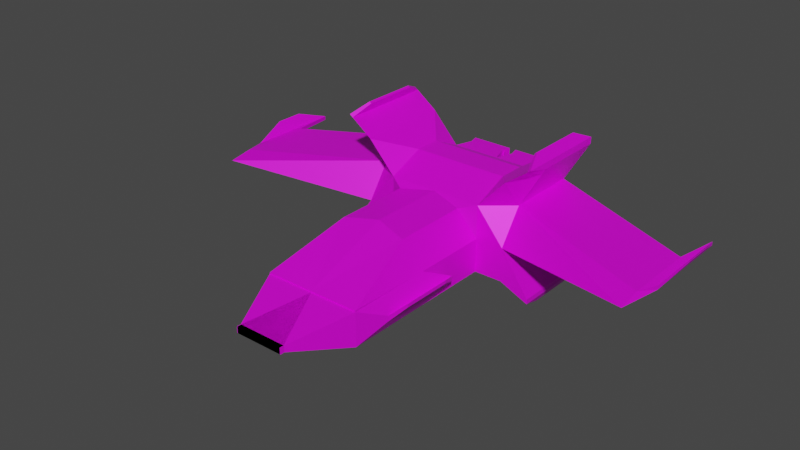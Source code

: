 # Source: ship7.blend  (saved by Blender 3.4.6; exported with 4.5.12 LTS)
import bpy
from mathutils import Matrix  # noqa: F401  (used for matrix-valued properties, if any)

bpy.ops.wm.read_factory_settings(use_empty=True)
scene = bpy.context.scene
scene.name = 'Scene'

# ---- collections
col_collection = bpy.data.collections.new('Collection'); scene.collection.children.link(col_collection)

# ---- images (referenced by path relative to the original .blend; pixels are not part of the script)
import os
ASSET_DIR = os.environ.get("B2B_ASSET_DIR", "")  # directory of the original .blend (textures are referenced by path, not embedded)
HERE = os.path.dirname(os.path.abspath(__file__))  # packed textures are extracted next to this script under _unpacked/

def load_image(name, relpath, width, height, colorspace="sRGB"):
    """Load a texture the original file referenced (path relative to the .blend, or extracted next to this script)."""
    p = next((c for c in (os.path.join(HERE, relpath), os.path.join(ASSET_DIR, relpath)) if relpath and os.path.exists(c)), "")
    if p:
        img = bpy.data.images.load(p, check_existing=True)
        img.name = name
    else:  # same state as the original file: an image datablock whose file is absent (Cycles renders it pink)
        img = bpy.data.images.new(name, width, height)
        img.source = "FILE"
        img.filepath = "//" + (relpath or name)
    img.colorspace_settings.name = colorspace
    return img
img_pixil_frame_0__1__png = load_image('pixil-frame-0 (1).png', 'textures/newpaintjob.png', 1024, 1024, 'Non-Color')

# ---- materials (node trees are filled in below, after node groups)
mat_material = bpy.data.materials.new('Material')
mat_material.alpha_threshold = 0.0
mat_material.use_transparent_shadow = False
mat_material.roughness = 0.5
mat_material.line_color = (0.0, 0.0, 0.0, 1.0)

# ---- material node trees
mat_material.use_nodes = True; mat_material.node_tree.nodes.clear()
_N = mat_material.node_tree.nodes; _L = mat_material.node_tree.links
n0 = _N.new('ShaderNodeOutputMaterial'); n0.name = 'Material Output'; n0.location = (300, 300)
n1 = _N.new('ShaderNodeBsdfPrincipled'); n1.name = 'Principled BSDF'; n1.location = (10, 300)
n1.distribution = 'GGX'
n1.subsurface_method = 'RANDOM_WALK_SKIN'
n1.inputs[1].default_value = 0.2511
n1.inputs[3].default_value = 1.45
n1.inputs[12].default_value = 0.1752
n1.inputs[20].default_value = 0.0
n1.inputs[27].default_value = (0.0, 0.0, 0.0, 1.0)
n1.inputs[28].default_value = 1.0
n2 = _N.new('ShaderNodeTexImage'); n2.name = 'Image Texture'; n2.location = (-410, 134)
n2.image = img_pixil_frame_0__1__png
n2.interpolation = 'Closest'
_L.new(n1.outputs[0], n0.inputs[0])
_L.new(n2.outputs[0], n1.inputs[0])
n0.is_active_output = True

# ---- world
world_world = bpy.data.worlds.new('World'); scene.world = world_world
world_world.use_nodes = True; world_world.node_tree.nodes.clear()
_N = world_world.node_tree.nodes; _L = world_world.node_tree.links
n0 = _N.new('ShaderNodeOutputWorld'); n0.name = 'World Output'; n0.location = (300, 300)
n1 = _N.new('ShaderNodeBackground'); n1.name = 'Background'; n1.location = (10, 300)
n1.inputs[0].default_value = (0.05088, 0.05088, 0.05088, 1.0)
_L.new(n1.outputs[0], n0.inputs[0])
n0.is_active_output = True
world_world.color = (0.05088, 0.05088, 0.05088)
world_world.use_sun_shadow = False
world_world.sun_shadow_jitter_overblur = 0.0

# ---- meshes
me_cube = bpy.data.meshes.new('Cube')
me_cube.from_pydata([(1.0, 0.3239, 0.6876), (1.0, -0.2238, 0.6876), (1.0, -1.0, -1.0), (0.0, -1.0, 0.375), (0.0, 1.0, 0.375), (1.0, -1.0, 0.375), (1.0, 1.0, 0.375), (0.0, -0.2238, 0.6876), (0.0, -1.0, -1.0), (0.0, 0.3239, 0.6876), (1.0, -1.0, -0.3125), (0.0, -1.0, -0.3125), (1.577, 1.0, -0.3125), (1.577, 1.0, -1.0), (1.577, -1.0, -0.3125), (1.577, -1.0, -1.0), (1.577, 1.0, 0.375), (1.577, -1.0, 1.0), (1.577, -0.5145, 0.375), (1.577, 1.0, 1.0), (4.544, 0.05546, 0.1094), (4.544, 0.05546, 0.0272), (4.544, -1.459, 0.1094), (4.544, -1.945, 0.0272), (4.686, 1.0, 0.07237), (4.686, 1.0, -0.009823), (4.686, -1.0, 0.07237), (4.686, -1.0, -0.009823), (1.577, 1.0, -0.3125), (1.577, 1.0, -1.0), (1.577, -1.0, -0.3125), (1.577, -1.0, -1.0), (2.174, 1.0, -1.166), (2.174, 1.0, -1.265), (2.174, -1.0, -1.166), (2.174, -1.0, -1.265), (0.6778, -1.179, 0.2831), (0.0, -1.0, 0.375), (1.0, -1.0, -0.3125), (0.0, -1.0, -0.3125), (1.0, -2.578, -0.3125), (1.0, -2.578, -1.0), (0.0, -2.578, -1.0), (0.0, -2.578, -0.3125), (0.6778, -2.757, 0.2831), (0.0, -2.578, 0.375), (1.0, -2.578, -0.3125), (0.0, -2.578, -0.3125), (1.0, -4.346, -0.3125), (1.0, -4.346, -1.0), (0.0, -4.346, -1.0), (0.0, -4.346, -0.3125), (1.0, -4.346, -0.2894), (0.0, -4.346, -0.2894), (1.0, -4.346, -0.9769), (0.0, -4.346, -0.9769), (0.5049, -5.516, -0.5847), (0.5049, -5.516, -0.7136), (-0.4951, -5.516, -0.7136), (-0.4951, -5.516, -0.5847), (0.5049, -5.606, -0.5847), (0.5049, -5.606, -0.7136), (-0.4951, -5.606, -0.7136), (-0.4951, -5.606, -0.5847), (0.5049, -5.606, -0.5847), (0.5049, -5.606, -0.7136), (-0.4951, -5.606, -0.7136), (-0.4951, -5.606, -0.5847), (4.858, 0.3395, 0.2876), (4.858, 0.3395, 0.2633), (4.858, -0.2507, 0.2876), (4.858, -0.2507, 0.2633), (2.094, -1.0, 1.378), (2.094, -0.5145, 1.247), (2.094, 1.0, 1.378), (2.094, 1.0, 1.247), (2.094, -1.0, 1.378), (2.094, -0.5145, 1.247), (2.094, 1.0, 1.378), (2.094, 1.0, 1.247), (2.025, -0.5145, 1.13), (2.025, -1.0, 1.327), (2.025, 1.0, 1.327), (2.025, 1.0, 1.13), (2.086, 1.0, -1.226), (2.086, -1.0, -1.226), (2.086, 1.0, -1.041), (2.086, -1.0, -1.041), (1.943, 0.5913, 1.554), (1.943, -0.5913, 1.554), (1.902, -0.5913, 1.524), (1.902, 0.5913, 1.524), (2.058, -0.4888, -1.466), (2.058, 0.4888, -1.466), (2.015, 0.4888, -1.447), (2.015, -0.4888, -1.447), (0.8861, 1.0, -0.8861), (1.114, 1.0, -1.0), (0.0, 1.0, -0.8861), (0.0, 0.8861, -1.0), (0.8861, 1.0, -0.4264), (1.114, 1.0, -0.1986), (0.0, 1.0, -0.1986), (0.0, 1.0, -0.4264), (0.8861, 0.7303, -0.8861), (0.8325, 0.6767, -0.8325), (0.8325, 0.6767, -0.48), (0.8861, 0.7303, -0.4264), (0.0, 0.7303, -0.8861), (0.05359, 0.6767, -0.8325), (0.05359, 0.6767, -0.48), (0.0, 0.7303, -0.4264), (1.186, -1.973, -0.6002), (1.186, -1.973, -0.7123), (1.186, -3.74, -0.6002), (1.186, -3.74, -0.7123), (1.32, -2.332, -0.4854), (1.32, -2.332, -0.5518), (1.32, -3.381, -0.4854), (1.32, -3.381, -0.5518), (0.1254, 1.362, 0.375), (0.8821, 1.362, 0.375), (0.1254, 1.362, -0.1986), (1.114, 1.362, -0.1986), (0.5267, 1.362, -0.1986), (0.5127, 1.362, 0.375), (0.3276, 1.362, -0.1986), (0.3264, 1.362, 0.375), (0.717, 1.362, -0.1986), (0.7075, 1.362, 0.375), (0.9019, 1.362, -0.1986), (0.7777, 1.604, 0.3373), (0.7021, 1.604, 0.3373), (0.7343, 1.566, 0.375), (0.9332, 1.566, 0.375), (0.9063, 1.604, 0.3373), (0.09882, 1.604, -0.1608), (0.07103, 1.566, -0.1986), (0.09882, 1.604, 0.3373), (0.07103, 1.566, 0.375), (0.3014, 1.566, -0.1986), (0.2587, 1.604, -0.1608), (0.3343, 1.604, -0.1608), (0.4897, 1.604, -0.1608), (0.5653, 1.604, -0.1608), (0.5283, 1.566, -0.1986), (0.3331, 1.604, 0.3373), (0.2576, 1.604, 0.3373), (0.3001, 1.566, 0.375), (0.4756, 1.604, 0.3373), (0.5124, 1.566, 0.375), (0.5512, 1.604, 0.3373), (0.7118, 1.604, -0.1608), (0.7873, 1.604, -0.1608), (0.7451, 1.566, -0.1986), (0.9263, 1.604, -0.1608), (0.9558, 1.566, -0.1986), (0.9063, 1.407, 0.3373), (0.7777, 1.407, 0.3373), (0.09882, 1.407, 0.3373), (0.09882, 1.407, -0.1608), (0.3343, 1.407, -0.1608), (0.4897, 1.407, -0.1608), (0.4756, 1.407, 0.3373), (0.3331, 1.407, 0.3373), (0.5512, 1.407, 0.3373), (0.5653, 1.407, -0.1608), (0.2587, 1.407, -0.1608), (0.2576, 1.407, 0.3373), (0.7118, 1.407, -0.1608), (0.7021, 1.407, 0.3373), (0.7873, 1.407, -0.1608), (0.9263, 1.407, -0.1608)], [], [(5, 10, 14, 18), (11, 10, 38, 39), (101, 6, 16, 12), (103, 100, 107, 111), (99, 97, 2, 8), (4, 9, 0, 6), (36, 37, 45, 44), (5, 1, 7, 3), (0, 9, 7, 1), (2, 97, 13, 15), (14, 12, 21, 23), (81, 80, 73, 72), (12, 14, 30, 28), (0, 1, 17, 19), (102, 4, 120, 122), (6, 0, 19, 16), (1, 5, 18, 17), (10, 2, 15, 14), (22, 23, 27, 26), (16, 18, 22, 20), (18, 14, 23, 22), (12, 16, 20, 21), (27, 25, 69, 71), (21, 20, 24, 25), (23, 21, 25, 27), (20, 22, 26, 24), (85, 84, 94, 95), (14, 15, 31, 30), (15, 13, 29, 31), (13, 12, 28, 29), (33, 32, 34, 35), (84, 86, 32, 33), (86, 87, 34, 32), (87, 85, 35, 34), (37, 39, 47, 45), (5, 3, 37, 36), (3, 11, 39, 37), (10, 5, 36, 38), (46, 44, 52, 54), (47, 46, 54, 55), (8, 2, 41, 42), (2, 10, 40, 41), (10, 11, 43, 40), (39, 38, 46, 47), (38, 36, 44, 46), (11, 8, 42, 43), (51, 50, 58, 59), (54, 52, 53, 55), (40, 43, 51, 48), (42, 41, 49, 50), (45, 47, 55, 53), (44, 45, 53, 52), (43, 42, 50, 51), (48, 49, 115, 114), (59, 58, 62, 63), (49, 48, 56, 57), (48, 51, 59, 56), (50, 49, 57, 58), (57, 56, 60, 61), (56, 59, 63, 60), (58, 57, 61, 62), (65, 64, 67, 66), (69, 68, 70, 71), (24, 26, 70, 68), (26, 27, 71, 70), (25, 24, 68, 69), (73, 75, 79, 77), (81, 72, 89, 90), (83, 82, 74, 75), (80, 83, 75, 73), (79, 78, 76, 77), (72, 73, 77, 76), (75, 74, 78, 79), (74, 72, 76, 78), (18, 16, 83, 80), (16, 19, 82, 83), (19, 17, 81, 82), (17, 18, 80, 81), (30, 31, 85, 87), (28, 30, 87, 86), (29, 28, 86, 84), (31, 29, 84, 85), (91, 90, 89, 88), (82, 81, 90, 91), (74, 82, 91, 88), (72, 74, 88, 89), (95, 94, 93, 92), (84, 33, 93, 94), (33, 35, 92, 93), (35, 85, 95, 92), (101, 97, 96, 100), (97, 99, 98, 96), (102, 101, 100, 103), (97, 101, 12, 13), (96, 98, 108, 104), (98, 103, 111, 108), (109, 110, 106, 105), (105, 106, 107, 104), (109, 105, 104, 108), (106, 110, 111, 107), (108, 111, 110, 109), (100, 96, 104, 107), (115, 113, 117, 119), (40, 48, 114, 112), (41, 40, 112, 113), (49, 41, 113, 115), (117, 116, 118, 119), (114, 115, 119, 118), (112, 114, 118, 116), (113, 112, 116, 117), (121, 130, 156, 134), (101, 102, 122, 126, 124, 128, 130, 123), (4, 6, 121, 129, 125, 127, 120), (6, 101, 123, 121), (126, 122, 137, 140), (143, 142, 161, 162), (130, 128, 154, 156), (124, 126, 140, 145), (130, 121, 123), (129, 121, 134, 133), (128, 124, 145, 154), (125, 129, 133, 150), (127, 125, 150, 148), (120, 127, 148, 139), (122, 120, 139, 137), (135, 155, 172, 157), (136, 138, 159, 160), (131, 132, 133), (140, 141, 142), (143, 144, 145), (146, 147, 148), (149, 150, 151), (152, 153, 154), (133, 134, 135, 131), (137, 139, 138, 136), (142, 143, 145, 140), (148, 150, 149, 146), (151, 144, 143, 149), (136, 141, 140, 137), (139, 148, 147, 138), (146, 142, 141, 147), (144, 152, 154, 145), (150, 133, 132, 151), (131, 153, 152, 132), (153, 155, 156, 154), (134, 156, 155, 135), (141, 136, 160, 167), (160, 159, 168, 167), (161, 164, 163, 162), (166, 165, 170, 169), (171, 158, 157, 172), (151, 132, 170, 165), (153, 131, 158, 171), (138, 147, 168, 159), (132, 152, 169, 170), (131, 135, 157, 158), (142, 146, 164, 161), (146, 149, 163, 164), (155, 153, 171, 172), (147, 141, 167, 168), (144, 151, 165, 166), (152, 144, 166, 169), (149, 143, 162, 163)])
_uv = me_cube.uv_layers.new(name='UVMap')
_uv.uv.foreach_set('vector', [0.7972, 0.4263, 0.7977, 0.4122, 0.8156, 0.4122, 0.8161, 0.4271, 1.856, 0.7386, 1.856, 0.6136, 1.856, 0.6136, 1.856, 0.7386, 0.1962, 0.1683, 0.1773, 0.1768, 0.1664, 0.1705, 0.1916, 0.1618, 0.7644, 0.6207, 0.7644, 0.6027, 0.7729, 0.6034, 0.7729, 0.6214, 0.6784, 0.451, 0.6303, 0.4593, 0.6283, 0.4303, 0.6719, 0.4243, 0.5227, 0.4653, 0.5224, 0.4525, 0.5552, 0.4477, 0.5555, 0.4605, 0.06061, 0.08107, 0.03829, 0.08793, 0.03829, 0.05727, 0.06061, 0.05041, 0.5555, 0.4216, 0.5552, 0.4371, 0.5224, 0.4419, 0.5227, 0.4265, 0.07086, 0.1091, 0.03804, 0.114, 0.03804, 0.1033, 0.07086, 0.09851, 0.6283, 0.4303, 0.6303, 0.4593, 0.6101, 0.4621, 0.6032, 0.4337, 0.8369, 0.5335, 0.7727, 0.5335, 0.7774, 0.4748, 0.8415, 0.4748, 0.6054, 0.529, 0.6141, 0.5358, 0.6088, 0.5358, 0.6032, 0.5291, 1.856, 0.3636, 1.856, 0.6136, 1.856, 0.6136, 1.856, 0.3636, 0.07086, 0.1091, 0.07086, 0.09851, 0.08955, 0.08098, 0.08955, 0.1198, 0.2844, 0.2537, 0.2579, 0.2537, 0.2581, 0.2486, 0.2847, 0.2486, 0.1773, 0.1768, 0.1652, 0.1804, 0.1435, 0.1785, 0.1664, 0.1705, 0.3377, 0.1137, 0.3363, 0.106, 0.3551, 0.1068, 0.3536, 0.1189, 0.8212, 0.4304, 0.8217, 0.4163, 0.8395, 0.4163, 0.839, 0.4305, 0.2393, 0.8696, 0.2431, 0.8629, 0.2451, 0.876, 0.2413, 0.876, 0.3112, 0.01736, 0.3112, 0.04679, 0.2136, 0.07978, 0.2136, 0.05036, 0.7721, 0.3671, 0.7715, 0.3773, 0.6745, 0.4096, 0.6745, 0.4001, 0.5976, 0.3751, 0.5724, 0.3838, 0.5248, 0.3477, 0.5279, 0.3467, 0.2427, 0.2034, 0.2427, 0.2308, 0.2304, 0.2219, 0.2304, 0.2138, 0.3992, 0.1778, 0.3954, 0.1779, 0.3954, 0.1647, 0.3992, 0.1646, 0.3571, 0.1363, 0.293, 0.1363, 0.2614, 0.1334, 0.3256, 0.1334, 0.2136, 0.05036, 0.2136, 0.07978, 0.2089, 0.07159, 0.2089, 0.03274, 1.77, 0.6136, 1.77, 0.3636, 1.77, 0.3636, 1.77, 0.6136, 1.856, 0.6136, 1.77, 0.6136, 1.77, 0.6136, 1.856, 0.6136, 1.77, 0.6136, 1.77, 0.3636, 1.77, 0.3636, 1.77, 0.6136, 1.77, 0.3636, 1.856, 0.3636, 1.856, 0.3636, 1.77, 0.3636, 0.2716, 0.1032, 0.2716, 0.1053, 0.2098, 0.1053, 0.2098, 0.1032, 0.3734, 0.8422, 0.377, 0.8387, 0.377, 0.8416, 0.3751, 0.8434, 0.2715, 0.1079, 0.2097, 0.1079, 0.2098, 0.1053, 0.2716, 0.1053, 0.3854, 0.1381, 0.3818, 0.1347, 0.3834, 0.1334, 0.3854, 0.1353, 1.395, -0.1364, 1.395, -0.1364, 1.395, -0.1364, 1.395, -0.1364, 0.07111, 0.08309, 0.03829, 0.08793, 0.03829, 0.08793, 0.06061, 0.08107, 1.395, -0.1364, 1.395, -0.1364, 1.395, -0.1364, 1.395, -0.1364, 0.3368, 0.09185, 0.3363, 0.106, 0.326, 0.1038, 0.3368, 0.09185, 0.5935, 0.9358, 0.5646, 0.9368, 0.5769, 0.9126, 0.6074, 0.9085, 1.856, 0.7386, 1.856, 0.6136, 1.856, 0.6136, 1.856, 0.7386, 0.6719, 0.4243, 0.6283, 0.4303, 0.6229, 0.4079, 0.6664, 0.4019, 0.7839, 0.5435, 0.8158, 0.5434, 0.8158, 0.5651, 0.7839, 0.5652, 1.856, 0.6136, 1.856, 0.7386, 1.856, 0.7386, 1.856, 0.6136, 1.856, 0.7386, 1.856, 0.6136, 1.856, 0.6136, 1.856, 0.7386, 0.08082, 0.1953, 0.05195, 0.1964, 0.03804, 0.1756, 0.06691, 0.1746, 0.06989, 0.228, 0.03804, 0.2279, 0.03804, 0.2063, 0.06989, 0.2064, 0.2105, 0.2403, 0.1786, 0.2403, 0.1929, 0.2237, 0.1989, 0.2237, 0.1188, 0.2422, 0.1188, 0.2281, 0.1497, 0.2279, 0.1497, 0.2421, 1.856, 0.6136, 1.856, 0.7386, 1.856, 0.7386, 1.856, 0.6136, 0.6664, 0.4019, 0.6229, 0.4079, 0.6168, 0.3829, 0.6603, 0.3769, 1.395, -0.1364, 1.395, -0.1364, 1.395, -0.1364, 1.395, -0.1364, 0.5872, 0.8116, 0.5649, 0.8185, 0.5654, 0.7834, 0.5983, 0.7786, 1.395, -0.1364, 1.395, -0.1364, 1.395, -0.1364, 1.395, -0.1364, 0.8104, 0.3736, 0.8423, 0.3736, 0.8294, 0.3821, 0.8242, 0.3821, 1.395, -0.1364, 1.395, -0.1364, 1.395, -0.1364, 1.395, -0.1364, 0.8423, 0.3736, 0.8104, 0.3736, 0.8219, 0.3572, 0.8279, 0.3571, 0.2138, 0.2138, 0.1792, 0.2138, 0.1786, 0.1919, 0.2132, 0.1919, 0.6603, 0.3769, 0.6168, 0.3829, 0.6349, 0.3632, 0.6784, 0.3572, 0.3435, 0.0186, 0.3375, 0.01861, 0.3375, 0.01737, 0.3435, 0.01736, 0.2132, 0.1919, 0.1786, 0.1919, 0.1798, 0.1903, 0.2144, 0.1903, 0.194, 0.01864, 0.1505, 0.02465, 0.1502, 0.02337, 0.1937, 0.01736, 0.3943, 0.07771, 0.4003, 0.07773, 0.4003, 0.09146, 0.3943, 0.09143, 0.2329, 0.8945, 0.2317, 0.8945, 0.2317, 0.8864, 0.2329, 0.8864, 0.3795, 0.07771, 0.3795, 0.1051, 0.37, 0.09458, 0.37, 0.0865, 0.2413, 0.876, 0.2451, 0.876, 0.2329, 0.8864, 0.2317, 0.8864, 0.2451, 0.9034, 0.2413, 0.9034, 0.2317, 0.8945, 0.2329, 0.8945, 1.942, 0.6136, 1.942, 0.3636, 1.942, 0.3636, 1.942, 0.6136, 0.03097, 0.6906, 0.0332, 0.6904, 0.0281, 0.6992, 0.02678, 0.6994, 0.1327, 0.8479, 0.1255, 0.8504, 0.1223, 0.8503, 0.1271, 0.8486, 0.6141, 0.5358, 0.6128, 0.5566, 0.6075, 0.5566, 0.6088, 0.5358, 0.8763, 0.3559, 0.8824, 0.3559, 0.8824, 0.3834, 0.8763, 0.3767, 2.02, 0.6136, 1.942, 0.6136, 1.942, 0.6136, 2.02, 0.6136, 1.942, 0.3636, 2.02, 0.3636, 2.02, 0.3636, 1.942, 0.3636, 2.02, 0.3636, 2.02, 0.6136, 2.02, 0.6136, 2.02, 0.3636, 0.6481, 0.5358, 0.6468, 0.5566, 0.6128, 0.5566, 0.6141, 0.5358, 0.6339, 0.3576, 0.611, 0.3655, 0.5906, 0.3648, 0.5978, 0.3623, 0.08955, 0.1198, 0.08955, 0.08098, 0.104, 0.07917, 0.104, 0.118, 0.6196, 0.5288, 0.6481, 0.5358, 0.6141, 0.5358, 0.6054, 0.529, 0.8697, 0.4933, 0.8563, 0.4804, 0.8661, 0.4732, 0.8697, 0.4767, 0.2707, 0.1235, 0.2089, 0.1235, 0.2097, 0.1079, 0.2715, 0.1079, 0.8138, 0.4265, 0.8273, 0.4136, 0.8273, 0.4302, 0.8237, 0.4337, 0.7691, 0.5434, 0.7691, 0.5719, 0.7458, 0.574, 0.7458, 0.5455, 0.09814, 0.852, 0.09814, 0.829, 0.09946, 0.8288, 0.09946, 0.8518, 0.09424, 0.2063, 0.09424, 0.2337, 0.08475, 0.2282, 0.08475, 0.212, 0.1046, 0.8588, 0.1023, 0.8591, 0.09814, 0.852, 0.09946, 0.8518, 0.372, 0.1921, 0.372, 0.1646, 0.3805, 0.1703, 0.3805, 0.1866, 0.3771, 0.921, 0.3771, 0.9071, 0.379, 0.9069, 0.379, 0.9208, 0.3798, 0.8996, 0.3838, 0.8992, 0.379, 0.9069, 0.3771, 0.9071, 0.2716, 0.1032, 0.2098, 0.1032, 0.2253, 0.09921, 0.2555, 0.09921, 0.3838, 0.9277, 0.3798, 0.9281, 0.3771, 0.921, 0.379, 0.9208, 0.1962, 0.1683, 0.2255, 0.1581, 0.2257, 0.1621, 0.2089, 0.1679, 0.2255, 0.1581, 0.2466, 0.1701, 0.2425, 0.1717, 0.2257, 0.1621, 0.2173, 0.1804, 0.1962, 0.1683, 0.2089, 0.1679, 0.2257, 0.1775, 0.2255, 0.1581, 0.1962, 0.1683, 0.1916, 0.1618, 0.2167, 0.1531, 0.6311, 0.6072, 0.6311, 0.6208, 0.6199, 0.6192, 0.6199, 0.6056, 0.7221, 0.6122, 0.7221, 0.6217, 0.7137, 0.6217, 0.7137, 0.6122, 0.0809, 0.5999, 0.0809, 0.6072, 0.05683, 0.6072, 0.05683, 0.5999, 3.279, 1.397, 3.323, 1.397, 3.33, 1.404, 3.273, 1.404, 0.5988, 0.601, 0.5748, 0.601, 0.5732, 0.5999, 0.6006, 0.5999, 0.5748, 0.6083, 0.5988, 0.6083, 0.6006, 0.6094, 0.5732, 0.6094, 0.6006, 0.5999, 0.6006, 0.6094, 0.5988, 0.6083, 0.5988, 0.601, 0.7452, 0.6122, 0.7452, 0.6217, 0.7369, 0.6217, 0.7369, 0.6122, 0.345, 0.04353, 0.345, 0.0678, 0.3378, 0.06298, 0.3378, 0.04859, 0.5229, 0.3711, 0.5229, 0.3468, 0.5366, 0.3552, 0.5366, 0.3795, 0.3188, 0.2365, 0.3188, 0.2507, 0.2996, 0.2446, 0.2996, 0.2423, 0.8423, 0.3736, 0.8423, 0.3978, 0.8294, 0.4063, 0.8294, 0.3821, 0.3403, 0.7356, 0.3372, 0.7356, 0.3372, 0.7212, 0.3403, 0.7212, 0.3422, 0.7162, 0.3474, 0.7161, 0.3403, 0.7212, 0.3372, 0.7212, 0.3771, 0.01736, 0.3771, 0.0517, 0.3728, 0.04524, 0.3728, 0.02487, 0.3474, 0.7404, 0.3422, 0.7404, 0.3372, 0.7356, 0.3403, 0.7356, 0.3994, 0.05473, 0.3994, 0.06657, 0.393, 0.06662, 0.393, 0.05477, 0.3043, 0.1002, 0.3043, 0.1228, 0.2929, 0.1192, 0.2929, 0.1151, 0.2929, 0.1111, 0.2929, 0.1073, 0.2929, 0.1035, 0.2929, 0.09921, 0.5227, 0.4653, 0.5555, 0.4605, 0.5516, 0.4681, 0.5459, 0.4689, 0.5395, 0.4699, 0.5334, 0.4708, 0.5268, 0.4718, 0.3887, 0.2167, 0.3885, 0.2047, 0.3997, 0.2047, 0.3997, 0.2167, 0.2929, 0.1151, 0.2929, 0.1192, 0.2865, 0.1198, 0.2865, 0.1151, 0.8577, 0.6233, 0.8628, 0.6226, 0.8628, 0.6264, 0.8577, 0.6271, 0.2929, 0.1035, 0.2929, 0.1073, 0.2865, 0.1061, 0.2865, 0.1019, 0.2929, 0.1111, 0.2929, 0.1151, 0.2865, 0.1151, 0.2865, 0.1105, 0.4116, 0.7084, 0.4179, 0.6969, 0.4179, 0.7091, 0.06151, 0.1304, 0.06724, 0.1295, 0.06892, 0.1333, 0.06239, 0.1342, 0.2929, 0.1073, 0.2929, 0.1111, 0.2865, 0.1105, 0.2865, 0.1061, 0.05512, 0.1313, 0.06151, 0.1304, 0.06239, 0.1342, 0.05511, 0.1353, 0.04901, 0.1322, 0.05512, 0.1313, 0.05511, 0.1353, 0.04814, 0.1363, 0.04241, 0.1332, 0.04901, 0.1322, 0.04814, 0.1363, 0.04062, 0.1374, 0.2847, 0.2486, 0.2581, 0.2486, 0.2579, 0.2459, 0.2845, 0.2459, 0.1249, 0.2521, 0.1249, 0.2624, 0.1188, 0.2624, 0.1188, 0.2521, 0.9415, 0.4954, 0.9415, 0.5057, 0.9354, 0.5057, 0.9354, 0.4954, 0.887, 0.5779, 0.8894, 0.5779, 0.8883, 0.5787, 0.9017, 0.5669, 0.9031, 0.5676, 0.9007, 0.5676, 0.8959, 0.5676, 0.8936, 0.5676, 0.8947, 0.5669, 0.9008, 0.5779, 0.9031, 0.5779, 0.9017, 0.5787, 0.8964, 0.5779, 0.8952, 0.5787, 0.894, 0.5779, 0.8891, 0.5676, 0.8867, 0.5676, 0.888, 0.5669, 0.8883, 0.5787, 0.8822, 0.5787, 0.883, 0.5779, 0.887, 0.5779, 0.8197, 0.6079, 0.7931, 0.6079, 0.7949, 0.6073, 0.818, 0.6073, 0.9007, 0.5676, 0.8959, 0.5676, 0.8947, 0.5669, 0.9017, 0.5669, 0.9017, 0.5787, 0.8952, 0.5787, 0.8964, 0.5779, 0.9008, 0.5779, 0.894, 0.5779, 0.8936, 0.5676, 0.8959, 0.5676, 0.8964, 0.5779, 0.908, 0.5676, 0.9031, 0.5676, 0.9017, 0.5669, 0.9088, 0.5669, 0.9088, 0.5787, 0.9017, 0.5787, 0.9031, 0.5779, 0.908, 0.5779, 0.9008, 0.5779, 0.9007, 0.5676, 0.9031, 0.5676, 0.9031, 0.5779, 0.8936, 0.5676, 0.8891, 0.5676, 0.888, 0.5669, 0.8947, 0.5669, 0.8952, 0.5787, 0.8883, 0.5787, 0.8894, 0.5779, 0.894, 0.5779, 0.887, 0.5779, 0.8867, 0.5676, 0.8891, 0.5676, 0.8894, 0.5779, 0.8867, 0.5676, 0.8824, 0.5676, 0.8815, 0.5669, 0.888, 0.5669, 0.9282, 0.4168, 0.9282, 0.4286, 0.9271, 0.4278, 0.9271, 0.4175, 0.9305, 0.5505, 0.9358, 0.5498, 0.9358, 0.5536, 0.9305, 0.5544, 0.08112, 0.6182, 0.08112, 0.6285, 0.07621, 0.6285, 0.07618, 0.6182, 0.3683, 0.6187, 0.3683, 0.629, 0.3639, 0.629, 0.3635, 0.6187, 0.4302, 0.3886, 0.4301, 0.3783, 0.4348, 0.3783, 0.4348, 0.3886, 0.4355, 0.5256, 0.4355, 0.5359, 0.4316, 0.5358, 0.4312, 0.5255, 0.8359, 0.6226, 0.8428, 0.6226, 0.8416, 0.6253, 0.8347, 0.6253, 0.9374, 0.6088, 0.9374, 0.6191, 0.9314, 0.6191, 0.9314, 0.6088, 0.9124, 0.4797, 0.9052, 0.4797, 0.9064, 0.477, 0.9136, 0.477, 0.04409, 0.2573, 0.04409, 0.2676, 0.03804, 0.2676, 0.03804, 0.2573, 0.9325, 0.6315, 0.9314, 0.629, 0.9377, 0.629, 0.9388, 0.6315, 0.681, 0.6141, 0.681, 0.6244, 0.6749, 0.6243, 0.6749, 0.6141, 0.7942, 0.6256, 0.8007, 0.6256, 0.7995, 0.6284, 0.793, 0.6284, 0.948, 0.4002, 0.9526, 0.3996, 0.9526, 0.4034, 0.948, 0.404, 1.937, 0.2665, 1.875, 0.2666, 1.875, 0.2666, 1.937, 0.2665, 0.9374, 0.5886, 0.9374, 0.5989, 0.9314, 0.5989, 0.9314, 0.5886, 0.9098, 0.6281, 0.9146, 0.6274, 0.9146, 0.6312, 0.9098, 0.6319, 1.937, 0.2974, 1.875, 0.2994, 1.875, 0.2994, 1.937, 0.2974])
me_cube.materials.append(mat_material)
me_cube.use_mirror_vertex_groups = False
me_cube.update()

# ---- objects
ob_cube = bpy.data.objects.new('Cube', me_cube)

# ---- transforms, parenting, visibility, modifiers, constraints
ob_cube.location = (0.0, 0.0, 0.0)
ob_cube.scale = (0.1421, 0.1421, 0.1421)
ob_cube.lock_rotations_4d = False
ob_cube.empty_display_type = 'ARROWS'
ob_cube.lineart.crease_threshold = 0.0
_m = ob_cube.modifiers.new('Mirror', 'MIRROR')

# ---- collection membership
col_collection.objects.link(ob_cube)

# ---- scene / render settings (as saved in the file)
scene.frame_start = 1; scene.frame_end = 250; scene.frame_set(1)
scene.render.engine = 'BLENDER_EEVEE_NEXT'
scene.cycles.sampling_pattern = 'TABULATED_SOBOL'
scene.cycles.use_light_tree = False
scene.view_settings.view_transform = 'Filmic'
bpy.context.view_layer.update()

# ---- added for rendering (the .blend has no active camera and no usable light): camera, sun
cam_auto = bpy.data.cameras.new('AutoCamera')
cam_auto.lens = 50.0
cam_auto.sensor_width = 36.0
cam_auto.clip_end = 1000.0
ob_auto_camera = bpy.data.objects.new('AutoCamera', cam_auto)
scene.collection.objects.link(ob_auto_camera)
ob_auto_camera.location = (1.63991, -2.25229, 1.31821)
ob_auto_camera.rotation_euler = (1.09748, -7.21219e-08, 0.694738)
scene.camera = ob_auto_camera
light_auto_sun = bpy.data.lights.new('AutoSun', 'SUN')
light_auto_sun.energy = 3.0
light_auto_sun.angle = 0.0523599
ob_auto_sun = bpy.data.objects.new('AutoSun', light_auto_sun)
scene.collection.objects.link(ob_auto_sun)
ob_auto_sun.rotation_euler = (0.872665, 0.174533, 0.523599)
bpy.context.view_layer.update()
